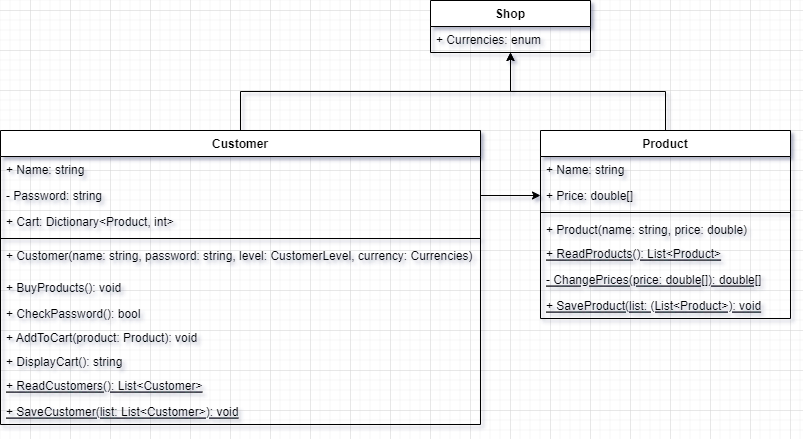

The diagram above was exported from draw.io. Its source (the exported page's mxGraphModel, read from the mxfile embedded in the PNG):
<mxGraphModel dx="723" dy="402" grid="1" gridSize="10" guides="1" tooltips="1" connect="1" arrows="1" fold="1" page="1" pageScale="1" pageWidth="827" pageHeight="1169" math="0" shadow="0">
  <root>
    <mxCell id="WIyWlLk6GJQsqaUBKTNV-0" />
    <mxCell id="WIyWlLk6GJQsqaUBKTNV-1" parent="WIyWlLk6GJQsqaUBKTNV-0" />
    <mxCell id="TsXjjhrxtIEk_d8RN1GK-16" style="edgeStyle=orthogonalEdgeStyle;rounded=0;orthogonalLoop=1;jettySize=auto;html=1;entryX=0;entryY=0.5;entryDx=0;entryDy=0;exitX=1;exitY=0.5;exitDx=0;exitDy=0;" parent="WIyWlLk6GJQsqaUBKTNV-1" source="TsXjjhrxtIEk_d8RN1GK-4" target="TsXjjhrxtIEk_d8RN1GK-11" edge="1">
      <mxGeometry relative="1" as="geometry" />
    </mxCell>
    <mxCell id="IttiuLYK-bEPMy2Q-veu-7" style="edgeStyle=orthogonalEdgeStyle;rounded=0;orthogonalLoop=1;jettySize=auto;html=1;entryX=0.5;entryY=1;entryDx=0;entryDy=0;" parent="WIyWlLk6GJQsqaUBKTNV-1" source="TsXjjhrxtIEk_d8RN1GK-0" target="IttiuLYK-bEPMy2Q-veu-1" edge="1">
      <mxGeometry relative="1" as="geometry" />
    </mxCell>
    <mxCell id="TsXjjhrxtIEk_d8RN1GK-0" value="Customer" style="swimlane;fontStyle=1;align=center;verticalAlign=top;childLayout=stackLayout;horizontal=1;startSize=26;horizontalStack=0;resizeParent=1;resizeParentMax=0;resizeLast=0;collapsible=1;marginBottom=0;" parent="WIyWlLk6GJQsqaUBKTNV-1" vertex="1">
      <mxGeometry x="10" y="160" width="480" height="294" as="geometry" />
    </mxCell>
    <mxCell id="TsXjjhrxtIEk_d8RN1GK-1" value="+ Name: string" style="text;strokeColor=none;fillColor=none;align=left;verticalAlign=top;spacingLeft=4;spacingRight=4;overflow=hidden;rotatable=0;points=[[0,0.5],[1,0.5]];portConstraint=eastwest;" parent="TsXjjhrxtIEk_d8RN1GK-0" vertex="1">
      <mxGeometry y="26" width="480" height="26" as="geometry" />
    </mxCell>
    <mxCell id="TsXjjhrxtIEk_d8RN1GK-4" value="- Password: string" style="text;strokeColor=none;fillColor=none;align=left;verticalAlign=top;spacingLeft=4;spacingRight=4;overflow=hidden;rotatable=0;points=[[0,0.5],[1,0.5]];portConstraint=eastwest;" parent="TsXjjhrxtIEk_d8RN1GK-0" vertex="1">
      <mxGeometry y="52" width="480" height="26" as="geometry" />
    </mxCell>
    <mxCell id="TsXjjhrxtIEk_d8RN1GK-7" value="+ Cart: Dictionary&lt;Product, int&gt;" style="text;strokeColor=none;fillColor=none;align=left;verticalAlign=top;spacingLeft=4;spacingRight=4;overflow=hidden;rotatable=0;points=[[0,0.5],[1,0.5]];portConstraint=eastwest;" parent="TsXjjhrxtIEk_d8RN1GK-0" vertex="1">
      <mxGeometry y="78" width="480" height="26" as="geometry" />
    </mxCell>
    <mxCell id="TsXjjhrxtIEk_d8RN1GK-2" value="" style="line;strokeWidth=1;fillColor=none;align=left;verticalAlign=middle;spacingTop=-1;spacingLeft=3;spacingRight=3;rotatable=0;labelPosition=right;points=[];portConstraint=eastwest;strokeColor=inherit;" parent="TsXjjhrxtIEk_d8RN1GK-0" vertex="1">
      <mxGeometry y="104" width="480" height="8" as="geometry" />
    </mxCell>
    <mxCell id="TsXjjhrxtIEk_d8RN1GK-3" value="+ Customer(name: string, password: string, level: CustomerLevel, currency: Currencies)" style="text;strokeColor=none;fillColor=none;align=left;verticalAlign=top;spacingLeft=4;spacingRight=4;overflow=hidden;rotatable=0;points=[[0,0.5],[1,0.5]];portConstraint=eastwest;" parent="TsXjjhrxtIEk_d8RN1GK-0" vertex="1">
      <mxGeometry y="112" width="480" height="32" as="geometry" />
    </mxCell>
    <mxCell id="TsXjjhrxtIEk_d8RN1GK-17" value="+ BuyProducts(): void" style="text;strokeColor=none;fillColor=none;align=left;verticalAlign=top;spacingLeft=4;spacingRight=4;overflow=hidden;rotatable=0;points=[[0,0.5],[1,0.5]];portConstraint=eastwest;" parent="TsXjjhrxtIEk_d8RN1GK-0" vertex="1">
      <mxGeometry y="144" width="480" height="26" as="geometry" />
    </mxCell>
    <mxCell id="IttiuLYK-bEPMy2Q-veu-13" value="+ CheckPassword(): bool" style="text;strokeColor=none;fillColor=none;align=left;verticalAlign=top;spacingLeft=4;spacingRight=4;overflow=hidden;rotatable=0;points=[[0,0.5],[1,0.5]];portConstraint=eastwest;" parent="TsXjjhrxtIEk_d8RN1GK-0" vertex="1">
      <mxGeometry y="170" width="480" height="24" as="geometry" />
    </mxCell>
    <mxCell id="ybhKvkj2Fq2R23WOr7cA-1" value="+ AddToCart(product: Product): void" style="text;strokeColor=none;fillColor=none;align=left;verticalAlign=top;spacingLeft=4;spacingRight=4;overflow=hidden;rotatable=0;points=[[0,0.5],[1,0.5]];portConstraint=eastwest;" parent="TsXjjhrxtIEk_d8RN1GK-0" vertex="1">
      <mxGeometry y="194" width="480" height="24" as="geometry" />
    </mxCell>
    <mxCell id="T_zsgxmY-vRlbcQd56h4-1" value="+ DisplayCart(): string" style="text;strokeColor=none;fillColor=none;align=left;verticalAlign=top;spacingLeft=4;spacingRight=4;overflow=hidden;rotatable=0;points=[[0,0.5],[1,0.5]];portConstraint=eastwest;" vertex="1" parent="TsXjjhrxtIEk_d8RN1GK-0">
      <mxGeometry y="218" width="480" height="24" as="geometry" />
    </mxCell>
    <mxCell id="IttiuLYK-bEPMy2Q-veu-11" value="+ ReadCustomers(): List&lt;Customer&gt;" style="text;strokeColor=none;fillColor=none;align=left;verticalAlign=top;spacingLeft=4;spacingRight=4;overflow=hidden;rotatable=0;points=[[0,0.5],[1,0.5]];portConstraint=eastwest;fontStyle=4" parent="TsXjjhrxtIEk_d8RN1GK-0" vertex="1">
      <mxGeometry y="242" width="480" height="26" as="geometry" />
    </mxCell>
    <mxCell id="IttiuLYK-bEPMy2Q-veu-9" value="+ SaveCustomer(list: List&lt;Customer&gt;): void" style="text;strokeColor=none;fillColor=none;align=left;verticalAlign=top;spacingLeft=4;spacingRight=4;overflow=hidden;rotatable=0;points=[[0,0.5],[1,0.5]];portConstraint=eastwest;fontStyle=4" parent="TsXjjhrxtIEk_d8RN1GK-0" vertex="1">
      <mxGeometry y="268" width="480" height="26" as="geometry" />
    </mxCell>
    <mxCell id="IttiuLYK-bEPMy2Q-veu-5" style="edgeStyle=orthogonalEdgeStyle;rounded=0;orthogonalLoop=1;jettySize=auto;html=1;entryX=0.5;entryY=1;entryDx=0;entryDy=0;" parent="WIyWlLk6GJQsqaUBKTNV-1" source="TsXjjhrxtIEk_d8RN1GK-9" target="IttiuLYK-bEPMy2Q-veu-1" edge="1">
      <mxGeometry relative="1" as="geometry">
        <mxPoint x="480" y="130" as="targetPoint" />
      </mxGeometry>
    </mxCell>
    <mxCell id="TsXjjhrxtIEk_d8RN1GK-9" value="Product" style="swimlane;fontStyle=1;align=center;verticalAlign=top;childLayout=stackLayout;horizontal=1;startSize=26;horizontalStack=0;resizeParent=1;resizeParentMax=0;resizeLast=0;collapsible=1;marginBottom=0;" parent="WIyWlLk6GJQsqaUBKTNV-1" vertex="1">
      <mxGeometry x="550" y="160" width="250" height="188" as="geometry" />
    </mxCell>
    <mxCell id="TsXjjhrxtIEk_d8RN1GK-10" value="+ Name: string" style="text;strokeColor=none;fillColor=none;align=left;verticalAlign=top;spacingLeft=4;spacingRight=4;overflow=hidden;rotatable=0;points=[[0,0.5],[1,0.5]];portConstraint=eastwest;" parent="TsXjjhrxtIEk_d8RN1GK-9" vertex="1">
      <mxGeometry y="26" width="250" height="26" as="geometry" />
    </mxCell>
    <mxCell id="TsXjjhrxtIEk_d8RN1GK-11" value="+ Price: double[]" style="text;strokeColor=none;fillColor=none;align=left;verticalAlign=top;spacingLeft=4;spacingRight=4;overflow=hidden;rotatable=0;points=[[0,0.5],[1,0.5]];portConstraint=eastwest;" parent="TsXjjhrxtIEk_d8RN1GK-9" vertex="1">
      <mxGeometry y="52" width="250" height="26" as="geometry" />
    </mxCell>
    <mxCell id="TsXjjhrxtIEk_d8RN1GK-14" value="" style="line;strokeWidth=1;fillColor=none;align=left;verticalAlign=middle;spacingTop=-1;spacingLeft=3;spacingRight=3;rotatable=0;labelPosition=right;points=[];portConstraint=eastwest;strokeColor=inherit;" parent="TsXjjhrxtIEk_d8RN1GK-9" vertex="1">
      <mxGeometry y="78" width="250" height="8" as="geometry" />
    </mxCell>
    <mxCell id="TsXjjhrxtIEk_d8RN1GK-15" value="+ Product(name: string, price: double)" style="text;strokeColor=none;fillColor=none;align=left;verticalAlign=top;spacingLeft=4;spacingRight=4;overflow=hidden;rotatable=0;points=[[0,0.5],[1,0.5]];portConstraint=eastwest;" parent="TsXjjhrxtIEk_d8RN1GK-9" vertex="1">
      <mxGeometry y="86" width="250" height="24" as="geometry" />
    </mxCell>
    <mxCell id="IttiuLYK-bEPMy2Q-veu-12" value="+ ReadProducts(): List&lt;Product&gt;" style="text;strokeColor=none;fillColor=none;align=left;verticalAlign=top;spacingLeft=4;spacingRight=4;overflow=hidden;rotatable=0;points=[[0,0.5],[1,0.5]];portConstraint=eastwest;fontStyle=4" parent="TsXjjhrxtIEk_d8RN1GK-9" vertex="1">
      <mxGeometry y="110" width="250" height="26" as="geometry" />
    </mxCell>
    <mxCell id="IttiuLYK-bEPMy2Q-veu-4" value="- ChangePrices(price: double[]): double[]" style="text;strokeColor=none;fillColor=none;align=left;verticalAlign=top;spacingLeft=4;spacingRight=4;overflow=hidden;rotatable=0;points=[[0,0.5],[1,0.5]];portConstraint=eastwest;fontStyle=4" parent="TsXjjhrxtIEk_d8RN1GK-9" vertex="1">
      <mxGeometry y="136" width="250" height="26" as="geometry" />
    </mxCell>
    <mxCell id="IttiuLYK-bEPMy2Q-veu-10" value="+ SaveProduct(list: (List&lt;Product&gt;): void" style="text;strokeColor=none;fillColor=none;align=left;verticalAlign=top;spacingLeft=4;spacingRight=4;overflow=hidden;rotatable=0;points=[[0,0.5],[1,0.5]];portConstraint=eastwest;fontStyle=4" parent="TsXjjhrxtIEk_d8RN1GK-9" vertex="1">
      <mxGeometry y="162" width="250" height="26" as="geometry" />
    </mxCell>
    <mxCell id="IttiuLYK-bEPMy2Q-veu-1" value="Shop" style="swimlane;fontStyle=1;align=center;verticalAlign=top;childLayout=stackLayout;horizontal=1;startSize=26;horizontalStack=0;resizeParent=1;resizeParentMax=0;resizeLast=0;collapsible=1;marginBottom=0;" parent="WIyWlLk6GJQsqaUBKTNV-1" vertex="1">
      <mxGeometry x="440" y="30" width="160" height="52" as="geometry" />
    </mxCell>
    <mxCell id="IttiuLYK-bEPMy2Q-veu-2" value="+ Currencies: enum" style="text;strokeColor=none;fillColor=none;align=left;verticalAlign=top;spacingLeft=4;spacingRight=4;overflow=hidden;rotatable=0;points=[[0,0.5],[1,0.5]];portConstraint=eastwest;" parent="IttiuLYK-bEPMy2Q-veu-1" vertex="1">
      <mxGeometry y="26" width="160" height="26" as="geometry" />
    </mxCell>
  </root>
</mxGraphModel>